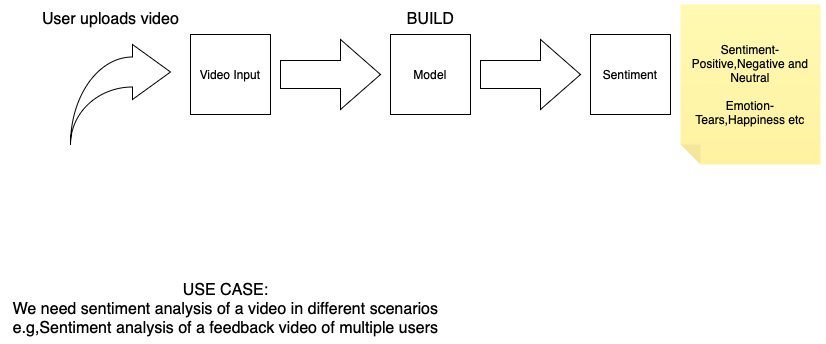

The diagram above was exported from draw.io. Its source (the exported page's mxGraphModel, read from the mxfile embedded in the PNG):
<mxGraphModel dx="1215" dy="723" grid="1" gridSize="10" guides="1" tooltips="1" connect="1" arrows="1" fold="1" page="1" pageScale="1" pageWidth="850" pageHeight="1100" math="0" shadow="0">
  <root>
    <mxCell id="0" />
    <mxCell id="1" parent="0" />
    <mxCell id="14lynPR56sRq6DcphJjv-1" value="Video Input" style="whiteSpace=wrap;html=1;aspect=fixed;" vertex="1" parent="1">
      <mxGeometry x="200" y="480" width="80" height="80" as="geometry" />
    </mxCell>
    <mxCell id="14lynPR56sRq6DcphJjv-2" value="Model" style="whiteSpace=wrap;html=1;aspect=fixed;" vertex="1" parent="1">
      <mxGeometry x="400" y="480" width="80" height="80" as="geometry" />
    </mxCell>
    <mxCell id="14lynPR56sRq6DcphJjv-3" value="Sentiment" style="whiteSpace=wrap;html=1;aspect=fixed;" vertex="1" parent="1">
      <mxGeometry x="600" y="480" width="80" height="80" as="geometry" />
    </mxCell>
    <mxCell id="14lynPR56sRq6DcphJjv-11" value="" style="html=1;shadow=0;dashed=0;align=center;verticalAlign=middle;shape=mxgraph.arrows2.arrow;dy=0.6;dx=40;notch=0;" vertex="1" parent="1">
      <mxGeometry x="290" y="485" width="100" height="70" as="geometry" />
    </mxCell>
    <mxCell id="14lynPR56sRq6DcphJjv-12" value="" style="html=1;shadow=0;dashed=0;align=center;verticalAlign=middle;shape=mxgraph.arrows2.arrow;dy=0.6;dx=40;notch=0;" vertex="1" parent="1">
      <mxGeometry x="490" y="485" width="100" height="70" as="geometry" />
    </mxCell>
    <mxCell id="14lynPR56sRq6DcphJjv-13" value="Sentiment-Positive,Negative and Neutral&lt;div&gt;&lt;br&gt;&lt;/div&gt;&lt;div&gt;Emotion-&lt;/div&gt;&lt;div&gt;Tears,Happiness etc&lt;/div&gt;" style="shape=note;whiteSpace=wrap;html=1;backgroundOutline=1;fontColor=#000000;darkOpacity=0.05;fillColor=#FFF9B2;strokeColor=none;fillStyle=solid;direction=west;gradientDirection=north;gradientColor=#FFF2A1;shadow=1;size=20;pointerEvents=1;" vertex="1" parent="1">
      <mxGeometry x="690" y="450" width="140" height="160" as="geometry" />
    </mxCell>
    <mxCell id="14lynPR56sRq6DcphJjv-14" value="BUILD" style="text;html=1;align=center;verticalAlign=middle;resizable=0;points=[];autosize=1;strokeColor=none;fillColor=none;fontSize=16;" vertex="1" parent="1">
      <mxGeometry x="405" y="450" width="70" height="30" as="geometry" />
    </mxCell>
    <mxCell id="14lynPR56sRq6DcphJjv-16" value="USE CASE:&lt;div&gt;We need sentiment analysis of a video in different scenarios&lt;/div&gt;&lt;div&gt;e.g,Sentiment analysis of a feedback video of multiple users&lt;/div&gt;" style="text;html=1;align=center;verticalAlign=middle;resizable=0;points=[];autosize=1;strokeColor=none;fillColor=none;fontSize=16;" vertex="1" parent="1">
      <mxGeometry x="10" y="720" width="450" height="70" as="geometry" />
    </mxCell>
    <mxCell id="14lynPR56sRq6DcphJjv-17" value="" style="html=1;shadow=0;dashed=0;align=center;verticalAlign=middle;shape=mxgraph.arrows2.jumpInArrow;dy=15;dx=38;arrowHead=55;" vertex="1" parent="1">
      <mxGeometry x="80" y="490" width="100" height="100" as="geometry" />
    </mxCell>
    <mxCell id="14lynPR56sRq6DcphJjv-18" value="User uploads video" style="text;html=1;align=center;verticalAlign=middle;resizable=0;points=[];autosize=1;strokeColor=none;fillColor=none;fontSize=16;" vertex="1" parent="1">
      <mxGeometry x="40" y="450" width="160" height="30" as="geometry" />
    </mxCell>
  </root>
</mxGraphModel>